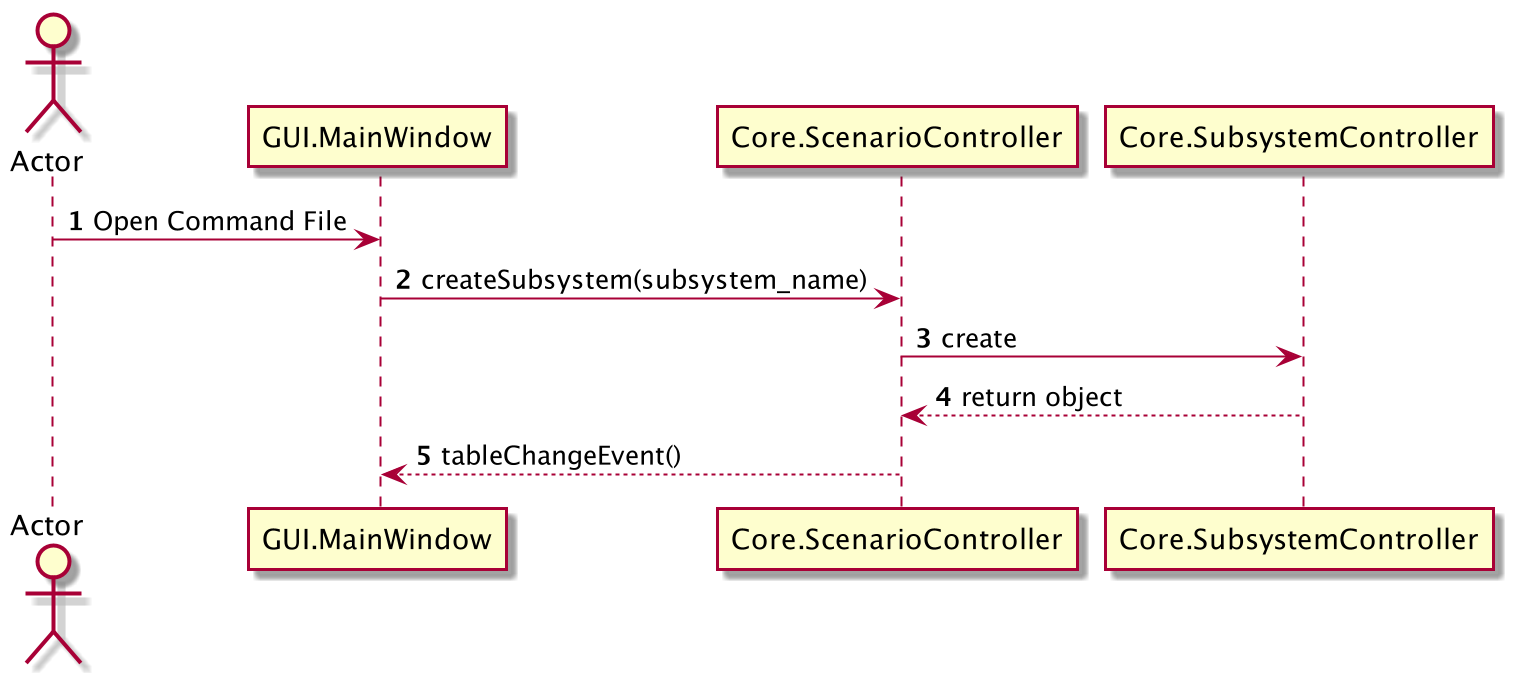

The diagram above was rendered by PlantUML. Its source (embedded in the PNG):
@startuml
'https://plantuml.com/sequence-diagram

autonumber

actor Actor
Actor -> GUI.MainWindow: Open Command File
GUI.MainWindow -> Core.ScenarioController: createSubsystem(subsystem_name)

Core.ScenarioController -> Core.SubsystemController: create
Core.ScenarioController <-- Core.SubsystemController: return object

Core.ScenarioController --> GUI.MainWindow: tableChangeEvent()


@enduml